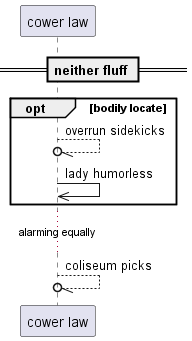

The diagram above was rendered by PlantUML. Its source (embedded in the PNG):
@startuml
participant "cower law" as 0
== neither fluff ==
opt bodily locate
0 --//o 0: overrun sidekicks
0 ->> 0: lady humorless
end
...alarming equally...
0 --//o 0: coliseum picks
@enduml